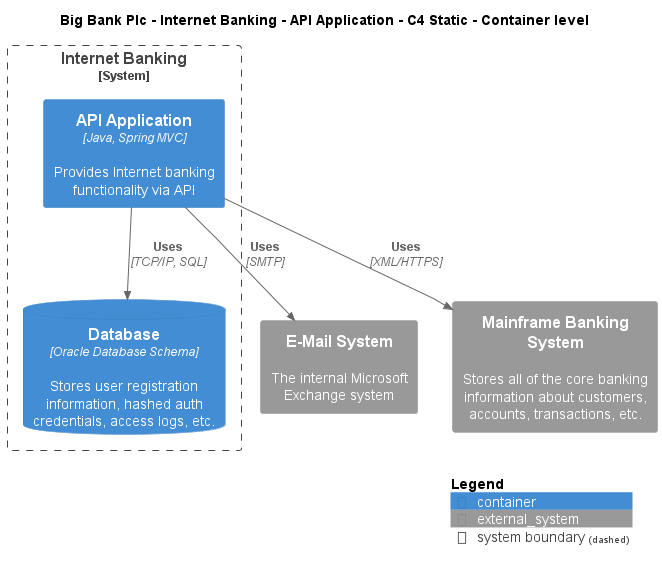

The diagram above was rendered by PlantUML. Its source (embedded in the PNG):
@startuml
!include ..\..\..\..\..\.c4s\C4_Container.puml

AddElementTag("c4interflow:lifecycle:new", $bgColor=green, $fontColor=#ffffff, $borderColor=green, $shadowing="False")
AddElementTag("c4interflow:lifecycle:changed", $bgColor=orange, $fontColor=#ffffff, $borderColor=orange, $shadowing="False")
AddElementTag("c4interflow:lifecycle:removed", $bgColor=red, $fontColor=#ffffff, $borderColor=red, $shadowing="False")

AddRelTag("c4interflow:lifecycle:new", $textColor=green, $lineColor=green)
AddRelTag("c4interflow:lifecycle:changed", $textColor=orange, $lineColor=orange)
AddRelTag("c4interflow:lifecycle:removed", $textColor=red, $lineColor=red)

SHOW_PERSON_PORTRAIT()
LAYOUT_TOP_DOWN()

skinparam linetype polyline

title Big Bank Plc - Internet Banking - API Application - C4 Static - Container level


System_Boundary(BigBankPlc.SoftwareSystems.InternetBanking, "Internet Banking") {
    Container(BigBankPlc.SoftwareSystems.InternetBanking.Containers.APIApplication, "API Application", "Java, Spring MVC", "Provides Internet banking functionality via API")
    ContainerDb(BigBankPlc.SoftwareSystems.InternetBanking.Containers.Database, "Database", "Oracle Database Schema", "Stores user registration information, hashed auth credentials, access logs, etc.")
}
System_Ext(BigBankPlc.SoftwareSystems.EMailSystem, "E-Mail System", "The internal Microsoft Exchange system")
System_Ext(BigBankPlc.SoftwareSystems.MainframeBankingSystem, "Mainframe Banking System", "Stores all of the core banking information about customers, accounts, transactions, etc.")

Rel(BigBankPlc.SoftwareSystems.InternetBanking.Containers.APIApplication, BigBankPlc.SoftwareSystems.InternetBanking.Containers.Database, "Uses", "TCP/IP, SQL", $tags="protocol:tcp/ip, sql")
Rel(BigBankPlc.SoftwareSystems.InternetBanking.Containers.APIApplication, BigBankPlc.SoftwareSystems.EMailSystem, "Uses", "SMTP", $tags="protocol:smtp")
Rel(BigBankPlc.SoftwareSystems.InternetBanking.Containers.APIApplication, BigBankPlc.SoftwareSystems.MainframeBankingSystem, "Uses", "XML/HTTPS", $tags="protocol:xml/https")


SHOW_LEGEND()
@enduml